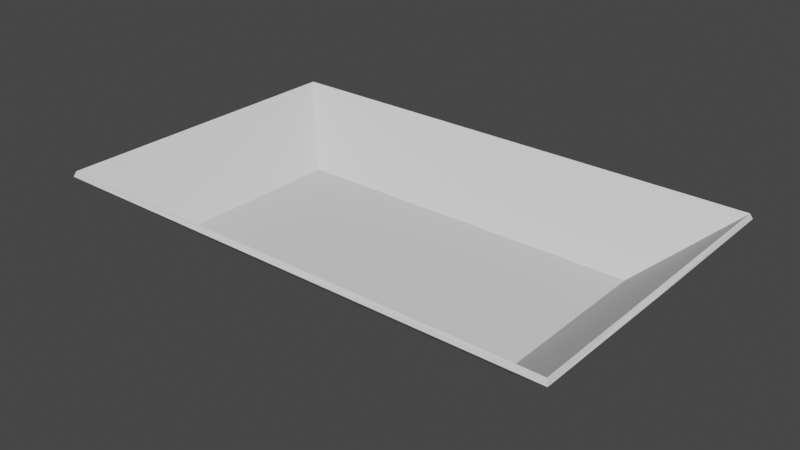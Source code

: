 # Source: Room_Base.blend  (saved by Blender 2.90.8; exported with 4.5.12 LTS)
import bpy
from mathutils import Matrix  # noqa: F401  (used for matrix-valued properties, if any)

bpy.ops.wm.read_factory_settings(use_empty=True)
scene = bpy.context.scene
scene.name = 'Scene'

# ---- collections
col_collection = bpy.data.collections.new('Collection'); scene.collection.children.link(col_collection)

# ---- world
world_world = bpy.data.worlds.new('World'); scene.world = world_world
world_world.use_nodes = True; world_world.node_tree.nodes.clear()
_N = world_world.node_tree.nodes; _L = world_world.node_tree.links
n0 = _N.new('ShaderNodeOutputWorld'); n0.name = 'World Output'; n0.location = (300, 300)
n1 = _N.new('ShaderNodeBackground'); n1.name = 'Background'; n1.location = (10, 300)
n1.inputs[0].default_value = (0.05088, 0.05088, 0.05088, 1.0)
_L.new(n1.outputs[0], n0.inputs[0])
n0.is_active_output = True
world_world.color = (0.05088, 0.05088, 0.05088)
world_world.use_sun_shadow = False
world_world.sun_shadow_jitter_overblur = 0.0

# ---- meshes
me_plane = bpy.data.meshes.new('Plane')
me_plane.from_pydata([(15.0, 3.06e-07, 7.0), (21.04, 5.0, 12.88), (-15.0, 3.06e-07, 7.0), (0.0, 5.0, 12.88), (0.0, 3.06e-07, 7.0), (-21.04, 5.0, 12.88), (15.0, -3.06e-07, -7.0), (21.04, 5.0, -12.88), (15.0, 0.0, 0.0), (21.04, 5.0, -2.186e-07), (-15.0, -3.06e-07, -7.0), (0.0, 5.0, -12.88), (0.0, -3.06e-07, -7.0), (-21.04, 5.0, -12.88), (0.0, 0.0, 0.0), (-15.0, 0.0, 0.0), (-21.04, 5.0, -2.186e-07)], [], [(8, 0, 1, 9), (4, 0, 8, 14), (0, 4, 3, 1), (15, 16, 5, 2), (4, 14, 15, 2), (2, 5, 3, 4), (8, 9, 7, 6), (12, 14, 8, 6), (6, 7, 11, 12), (15, 10, 13, 16), (12, 10, 15, 14), (10, 12, 11, 13)])
_uv = me_plane.uv_layers.new(name='UVMap')
_uv.uv.foreach_set('vector', [0.0, 0.0, 0.0, 0.0, 0.0, 0.0, 0.0, 0.0, 0.0, 0.0, 0.0, 0.0, 0.0, 0.0, 0.0, 0.0, 0.0, 0.0, 0.0, 0.0, 0.0, 0.0, 0.0, 0.0, 0.0, 0.0, 0.0, 0.0, 0.0, 0.0, 0.0, 0.0, 0.0, 0.0, 0.0, 0.0, 0.0, 0.0, 0.0, 0.0, 0.0, 0.0, 0.0, 0.0, 0.0, 0.0, 0.0, 0.0, 0.0, 0.0, 0.0, 0.0, 0.0, 0.0, 0.0, 0.0, 0.0, 0.0, 0.0, 0.0, 0.0, 0.0, 0.0, 0.0, 0.0, 0.0, 0.0, 0.0, 0.0, 0.0, 0.0, 0.0, 0.0, 0.0, 0.0, 0.0, 0.0, 0.0, 0.0, 0.0, 0.0, 0.0, 0.0, 0.0, 0.0, 0.0, 0.0, 0.0, 0.0, 0.0, 0.0, 0.0, 0.0, 0.0, 0.0, 0.0])
me_plane.use_remesh_fix_poles = True
me_plane.use_remesh_preserve_attributes = False
me_plane.use_mirror_vertex_groups = False
me_plane.update()

# ---- objects
ob_plane = bpy.data.objects.new('Plane', me_plane)

# ---- transforms, parenting, visibility, modifiers, constraints
ob_plane.location = (0.0, 0.0, 0.0)
ob_plane.rotation_euler = (1.571, 0.0, 0.0)
ob_plane.lineart.crease_threshold = 0.0
_m = ob_plane.modifiers.new('Solidify', 'SOLIDIFY')
_m.thickness = 0.45
_m.use_even_offset = True

# ---- collection membership
col_collection.objects.link(ob_plane)

# ---- scene / render settings (as saved in the file)
scene.frame_start = 1; scene.frame_end = 250; scene.frame_set(0)
scene.render.engine = 'BLENDER_EEVEE_NEXT'
scene.cycles.use_denoising = False
scene.cycles.samples = 128
scene.cycles.sampling_pattern = 'TABULATED_SOBOL'
scene.cycles.use_adaptive_sampling = False
scene.cycles.use_light_tree = False
scene.view_settings.view_transform = 'Filmic'
bpy.context.view_layer.update()

# ---- added for rendering (the .blend has no active camera and no usable light): camera, sun
cam_auto = bpy.data.cameras.new('AutoCamera')
cam_auto.lens = 50.0
cam_auto.sensor_width = 36.0
cam_auto.clip_end = 1000.0
ob_auto_camera = bpy.data.objects.new('AutoCamera', cam_auto)
scene.collection.objects.link(ob_auto_camera)
ob_auto_camera.location = (46.6621, -55.9946, 39.5984)
ob_auto_camera.rotation_euler = (1.09748, -7.21219e-08, 0.694738)
scene.camera = ob_auto_camera
light_auto_sun = bpy.data.lights.new('AutoSun', 'SUN')
light_auto_sun.energy = 3.0
light_auto_sun.angle = 0.0523599
ob_auto_sun = bpy.data.objects.new('AutoSun', light_auto_sun)
scene.collection.objects.link(ob_auto_sun)
ob_auto_sun.rotation_euler = (0.872665, 0.174533, 0.523599)
bpy.context.view_layer.update()
